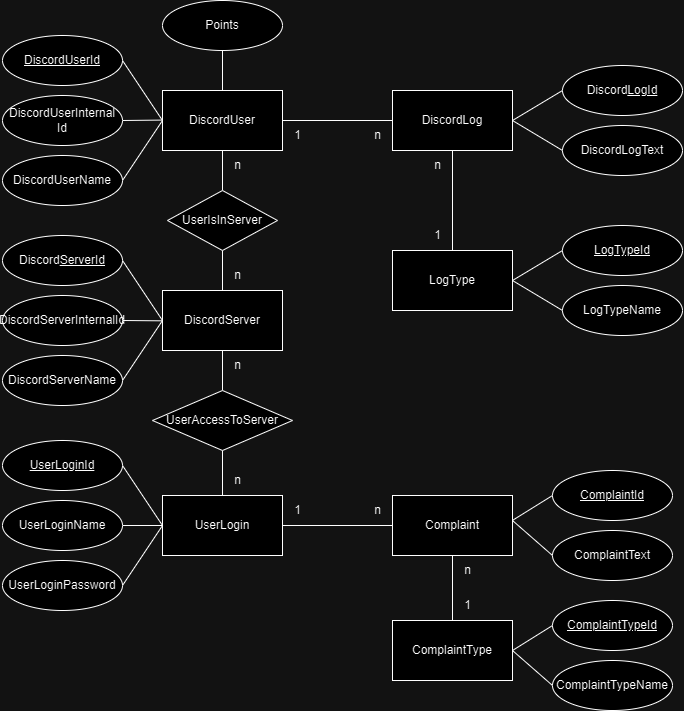

The diagram above was exported from draw.io. Its source (the exported page's mxGraphModel, read from the mxfile embedded in the PNG):
<mxGraphModel dx="1006" dy="524" grid="1" gridSize="10" guides="1" tooltips="1" connect="1" arrows="1" fold="1" page="1" pageScale="1" pageWidth="827" pageHeight="1169" math="0" shadow="0">
  <root>
    <mxCell id="0" />
    <mxCell id="1" parent="0" />
    <mxCell id="qVlCoxEAOF0iZyoJyfir-8" value="" style="edgeStyle=orthogonalEdgeStyle;rounded=0;orthogonalLoop=1;jettySize=auto;html=1;endArrow=none;endFill=0;entryX=0;entryY=0.5;entryDx=0;entryDy=0;" parent="1" source="qVlCoxEAOF0iZyoJyfir-1" target="qVlCoxEAOF0iZyoJyfir-6" edge="1">
      <mxGeometry relative="1" as="geometry">
        <mxPoint x="290" y="150" as="targetPoint" />
      </mxGeometry>
    </mxCell>
    <mxCell id="qVlCoxEAOF0iZyoJyfir-12" style="edgeStyle=orthogonalEdgeStyle;rounded=0;orthogonalLoop=1;jettySize=auto;html=1;exitX=0.5;exitY=1;exitDx=0;exitDy=0;entryX=0.5;entryY=0;entryDx=0;entryDy=0;endArrow=none;endFill=0;" parent="1" source="qVlCoxEAOF0iZyoJyfir-1" target="qVlCoxEAOF0iZyoJyfir-11" edge="1">
      <mxGeometry relative="1" as="geometry" />
    </mxCell>
    <mxCell id="qVlCoxEAOF0iZyoJyfir-1" value="DiscordUser" style="rounded=0;whiteSpace=wrap;html=1;" parent="1" vertex="1">
      <mxGeometry x="120" y="120" width="120" height="60" as="geometry" />
    </mxCell>
    <mxCell id="qVlCoxEAOF0iZyoJyfir-40" style="rounded=0;orthogonalLoop=1;jettySize=auto;html=1;exitX=0.5;exitY=1;exitDx=0;exitDy=0;entryX=0.5;entryY=0;entryDx=0;entryDy=0;endArrow=none;endFill=0;" parent="1" source="qVlCoxEAOF0iZyoJyfir-2" target="qVlCoxEAOF0iZyoJyfir-39" edge="1">
      <mxGeometry relative="1" as="geometry" />
    </mxCell>
    <mxCell id="qVlCoxEAOF0iZyoJyfir-2" value="DiscordServer" style="rounded=0;whiteSpace=wrap;html=1;" parent="1" vertex="1">
      <mxGeometry x="120" y="320" width="120" height="60" as="geometry" />
    </mxCell>
    <mxCell id="qVlCoxEAOF0iZyoJyfir-16" style="rounded=0;orthogonalLoop=1;jettySize=auto;html=1;exitX=1;exitY=0.5;exitDx=0;exitDy=0;entryX=0;entryY=0.5;entryDx=0;entryDy=0;endArrow=none;endFill=0;" parent="1" source="qVlCoxEAOF0iZyoJyfir-3" target="qVlCoxEAOF0iZyoJyfir-1" edge="1">
      <mxGeometry relative="1" as="geometry" />
    </mxCell>
    <mxCell id="qVlCoxEAOF0iZyoJyfir-3" value="&lt;u&gt;DiscordUserId&lt;/u&gt;" style="ellipse;whiteSpace=wrap;html=1;" parent="1" vertex="1">
      <mxGeometry x="-40" y="65" width="120" height="50" as="geometry" />
    </mxCell>
    <mxCell id="qVlCoxEAOF0iZyoJyfir-15" style="rounded=0;orthogonalLoop=1;jettySize=auto;html=1;exitX=1;exitY=0.5;exitDx=0;exitDy=0;endArrow=none;endFill=0;" parent="1" source="qVlCoxEAOF0iZyoJyfir-4" edge="1">
      <mxGeometry relative="1" as="geometry">
        <mxPoint x="120" y="149.57142857142856" as="targetPoint" />
      </mxGeometry>
    </mxCell>
    <mxCell id="qVlCoxEAOF0iZyoJyfir-4" value="DiscordUserInternal Id" style="ellipse;whiteSpace=wrap;html=1;" parent="1" vertex="1">
      <mxGeometry x="-40" y="125" width="120" height="50" as="geometry" />
    </mxCell>
    <mxCell id="qVlCoxEAOF0iZyoJyfir-14" style="rounded=0;orthogonalLoop=1;jettySize=auto;html=1;exitX=1;exitY=0.5;exitDx=0;exitDy=0;entryX=0;entryY=0.5;entryDx=0;entryDy=0;endArrow=none;endFill=0;" parent="1" source="qVlCoxEAOF0iZyoJyfir-5" target="qVlCoxEAOF0iZyoJyfir-1" edge="1">
      <mxGeometry relative="1" as="geometry" />
    </mxCell>
    <mxCell id="qVlCoxEAOF0iZyoJyfir-5" value="DiscordUserName" style="ellipse;whiteSpace=wrap;html=1;" parent="1" vertex="1">
      <mxGeometry x="-40" y="185" width="120" height="50" as="geometry" />
    </mxCell>
    <mxCell id="qVlCoxEAOF0iZyoJyfir-49" style="edgeStyle=orthogonalEdgeStyle;rounded=0;orthogonalLoop=1;jettySize=auto;html=1;exitX=0.5;exitY=1;exitDx=0;exitDy=0;entryX=0.5;entryY=0;entryDx=0;entryDy=0;endArrow=none;endFill=0;" parent="1" source="qVlCoxEAOF0iZyoJyfir-6" target="qVlCoxEAOF0iZyoJyfir-48" edge="1">
      <mxGeometry relative="1" as="geometry" />
    </mxCell>
    <mxCell id="qVlCoxEAOF0iZyoJyfir-6" value="DiscordLog" style="rounded=0;whiteSpace=wrap;html=1;" parent="1" vertex="1">
      <mxGeometry x="350" y="120" width="120" height="60" as="geometry" />
    </mxCell>
    <mxCell id="qVlCoxEAOF0iZyoJyfir-13" style="edgeStyle=orthogonalEdgeStyle;rounded=0;orthogonalLoop=1;jettySize=auto;html=1;exitX=0.5;exitY=1;exitDx=0;exitDy=0;entryX=0.5;entryY=0;entryDx=0;entryDy=0;endArrow=none;endFill=0;" parent="1" source="qVlCoxEAOF0iZyoJyfir-11" target="qVlCoxEAOF0iZyoJyfir-2" edge="1">
      <mxGeometry relative="1" as="geometry" />
    </mxCell>
    <mxCell id="qVlCoxEAOF0iZyoJyfir-11" value="UserIsInServer" style="rhombus;whiteSpace=wrap;html=1;" parent="1" vertex="1">
      <mxGeometry x="125" y="220" width="110" height="60" as="geometry" />
    </mxCell>
    <mxCell id="qVlCoxEAOF0iZyoJyfir-20" style="rounded=0;orthogonalLoop=1;jettySize=auto;html=1;exitX=1;exitY=0.5;exitDx=0;exitDy=0;entryX=0;entryY=0.5;entryDx=0;entryDy=0;endArrow=none;endFill=0;" parent="1" source="qVlCoxEAOF0iZyoJyfir-17" target="qVlCoxEAOF0iZyoJyfir-2" edge="1">
      <mxGeometry relative="1" as="geometry" />
    </mxCell>
    <mxCell id="qVlCoxEAOF0iZyoJyfir-17" value="Discord&lt;u&gt;ServerId&lt;/u&gt;" style="ellipse;whiteSpace=wrap;html=1;" parent="1" vertex="1">
      <mxGeometry x="-40" y="265" width="120" height="50" as="geometry" />
    </mxCell>
    <mxCell id="qVlCoxEAOF0iZyoJyfir-21" style="rounded=0;orthogonalLoop=1;jettySize=auto;html=1;exitX=1;exitY=0.5;exitDx=0;exitDy=0;endArrow=none;endFill=0;" parent="1" source="qVlCoxEAOF0iZyoJyfir-18" edge="1">
      <mxGeometry relative="1" as="geometry">
        <mxPoint x="120" y="350.33333333333337" as="targetPoint" />
      </mxGeometry>
    </mxCell>
    <mxCell id="qVlCoxEAOF0iZyoJyfir-18" value="DiscordServerInternalId" style="ellipse;whiteSpace=wrap;html=1;" parent="1" vertex="1">
      <mxGeometry x="-40" y="325" width="120" height="50" as="geometry" />
    </mxCell>
    <mxCell id="qVlCoxEAOF0iZyoJyfir-22" style="rounded=0;orthogonalLoop=1;jettySize=auto;html=1;exitX=1;exitY=0.5;exitDx=0;exitDy=0;endArrow=none;endFill=0;" parent="1" source="qVlCoxEAOF0iZyoJyfir-19" edge="1">
      <mxGeometry relative="1" as="geometry">
        <mxPoint x="120" y="350" as="targetPoint" />
      </mxGeometry>
    </mxCell>
    <mxCell id="qVlCoxEAOF0iZyoJyfir-19" value="DiscordServerName" style="ellipse;whiteSpace=wrap;html=1;" parent="1" vertex="1">
      <mxGeometry x="-40" y="385" width="120" height="50" as="geometry" />
    </mxCell>
    <mxCell id="qVlCoxEAOF0iZyoJyfir-29" style="rounded=0;orthogonalLoop=1;jettySize=auto;html=1;exitX=0;exitY=0.5;exitDx=0;exitDy=0;endArrow=none;endFill=0;" parent="1" source="qVlCoxEAOF0iZyoJyfir-25" edge="1">
      <mxGeometry relative="1" as="geometry">
        <mxPoint x="470" y="150" as="targetPoint" />
      </mxGeometry>
    </mxCell>
    <mxCell id="qVlCoxEAOF0iZyoJyfir-25" value="Discord&lt;u&gt;LogId&lt;/u&gt;" style="ellipse;whiteSpace=wrap;html=1;" parent="1" vertex="1">
      <mxGeometry x="520" y="95" width="120" height="50" as="geometry" />
    </mxCell>
    <mxCell id="qVlCoxEAOF0iZyoJyfir-27" style="rounded=0;orthogonalLoop=1;jettySize=auto;html=1;exitX=0;exitY=0.5;exitDx=0;exitDy=0;entryX=1;entryY=0.5;entryDx=0;entryDy=0;endArrow=none;endFill=0;" parent="1" source="qVlCoxEAOF0iZyoJyfir-26" target="qVlCoxEAOF0iZyoJyfir-6" edge="1">
      <mxGeometry relative="1" as="geometry" />
    </mxCell>
    <mxCell id="qVlCoxEAOF0iZyoJyfir-26" value="DiscordLogText" style="ellipse;whiteSpace=wrap;html=1;" parent="1" vertex="1">
      <mxGeometry x="520" y="155" width="120" height="50" as="geometry" />
    </mxCell>
    <mxCell id="qVlCoxEAOF0iZyoJyfir-31" style="rounded=0;orthogonalLoop=1;jettySize=auto;html=1;exitX=0.5;exitY=1;exitDx=0;exitDy=0;entryX=0.5;entryY=0;entryDx=0;entryDy=0;endArrow=none;endFill=0;" parent="1" source="qVlCoxEAOF0iZyoJyfir-30" target="qVlCoxEAOF0iZyoJyfir-1" edge="1">
      <mxGeometry relative="1" as="geometry" />
    </mxCell>
    <mxCell id="qVlCoxEAOF0iZyoJyfir-30" value="Points" style="ellipse;whiteSpace=wrap;html=1;" parent="1" vertex="1">
      <mxGeometry x="120" y="30" width="120" height="50" as="geometry" />
    </mxCell>
    <mxCell id="qVlCoxEAOF0iZyoJyfir-43" style="rounded=0;orthogonalLoop=1;jettySize=auto;html=1;exitX=1;exitY=0.5;exitDx=0;exitDy=0;entryX=0;entryY=0.5;entryDx=0;entryDy=0;endArrow=none;endFill=0;" parent="1" source="qVlCoxEAOF0iZyoJyfir-32" target="qVlCoxEAOF0iZyoJyfir-42" edge="1">
      <mxGeometry relative="1" as="geometry" />
    </mxCell>
    <mxCell id="qVlCoxEAOF0iZyoJyfir-32" value="UserLogin" style="rounded=0;whiteSpace=wrap;html=1;" parent="1" vertex="1">
      <mxGeometry x="120" y="525" width="120" height="60" as="geometry" />
    </mxCell>
    <mxCell id="qVlCoxEAOF0iZyoJyfir-36" style="rounded=0;orthogonalLoop=1;jettySize=auto;html=1;exitX=1;exitY=0.5;exitDx=0;exitDy=0;entryX=0;entryY=0.5;entryDx=0;entryDy=0;endArrow=none;endFill=0;" parent="1" source="qVlCoxEAOF0iZyoJyfir-33" target="qVlCoxEAOF0iZyoJyfir-32" edge="1">
      <mxGeometry relative="1" as="geometry" />
    </mxCell>
    <mxCell id="qVlCoxEAOF0iZyoJyfir-33" value="&lt;u&gt;UserLoginId&lt;/u&gt;" style="ellipse;whiteSpace=wrap;html=1;" parent="1" vertex="1">
      <mxGeometry x="-40" y="470" width="120" height="50" as="geometry" />
    </mxCell>
    <mxCell id="qVlCoxEAOF0iZyoJyfir-37" style="rounded=0;orthogonalLoop=1;jettySize=auto;html=1;exitX=1;exitY=0.5;exitDx=0;exitDy=0;endArrow=none;endFill=0;entryX=0;entryY=0.5;entryDx=0;entryDy=0;" parent="1" source="qVlCoxEAOF0iZyoJyfir-34" target="qVlCoxEAOF0iZyoJyfir-32" edge="1">
      <mxGeometry relative="1" as="geometry">
        <mxPoint x="120" y="554.6666666666667" as="targetPoint" />
      </mxGeometry>
    </mxCell>
    <mxCell id="qVlCoxEAOF0iZyoJyfir-34" value="UserLoginName" style="ellipse;whiteSpace=wrap;html=1;" parent="1" vertex="1">
      <mxGeometry x="-40" y="530" width="120" height="50" as="geometry" />
    </mxCell>
    <mxCell id="qVlCoxEAOF0iZyoJyfir-38" style="rounded=0;orthogonalLoop=1;jettySize=auto;html=1;exitX=1;exitY=0.5;exitDx=0;exitDy=0;endArrow=none;endFill=0;entryX=0;entryY=0.5;entryDx=0;entryDy=0;" parent="1" source="qVlCoxEAOF0iZyoJyfir-35" target="qVlCoxEAOF0iZyoJyfir-32" edge="1">
      <mxGeometry relative="1" as="geometry">
        <mxPoint x="120" y="559.9999999999999" as="targetPoint" />
      </mxGeometry>
    </mxCell>
    <mxCell id="qVlCoxEAOF0iZyoJyfir-35" value="UserLoginPassword" style="ellipse;whiteSpace=wrap;html=1;" parent="1" vertex="1">
      <mxGeometry x="-40" y="590" width="120" height="50" as="geometry" />
    </mxCell>
    <mxCell id="qVlCoxEAOF0iZyoJyfir-41" style="rounded=0;orthogonalLoop=1;jettySize=auto;html=1;exitX=0.5;exitY=1;exitDx=0;exitDy=0;entryX=0.5;entryY=0;entryDx=0;entryDy=0;endArrow=none;endFill=0;" parent="1" source="qVlCoxEAOF0iZyoJyfir-39" target="qVlCoxEAOF0iZyoJyfir-32" edge="1">
      <mxGeometry relative="1" as="geometry" />
    </mxCell>
    <mxCell id="qVlCoxEAOF0iZyoJyfir-39" value="UserAccessToServer" style="rhombus;whiteSpace=wrap;html=1;" parent="1" vertex="1">
      <mxGeometry x="110" y="420" width="140" height="60" as="geometry" />
    </mxCell>
    <mxCell id="qVlCoxEAOF0iZyoJyfir-42" value="Complaint" style="rounded=0;whiteSpace=wrap;html=1;" parent="1" vertex="1">
      <mxGeometry x="350" y="525" width="120" height="60" as="geometry" />
    </mxCell>
    <mxCell id="qVlCoxEAOF0iZyoJyfir-50" style="rounded=0;orthogonalLoop=1;jettySize=auto;html=1;exitX=0;exitY=0.5;exitDx=0;exitDy=0;entryX=0.998;entryY=0.417;entryDx=0;entryDy=0;endArrow=none;endFill=0;entryPerimeter=0;" parent="1" source="qVlCoxEAOF0iZyoJyfir-44" target="qVlCoxEAOF0iZyoJyfir-42" edge="1">
      <mxGeometry relative="1" as="geometry" />
    </mxCell>
    <mxCell id="qVlCoxEAOF0iZyoJyfir-44" value="&lt;u&gt;ComplaintId&lt;/u&gt;" style="ellipse;whiteSpace=wrap;html=1;" parent="1" vertex="1">
      <mxGeometry x="510" y="500" width="120" height="50" as="geometry" />
    </mxCell>
    <mxCell id="qVlCoxEAOF0iZyoJyfir-51" style="rounded=0;orthogonalLoop=1;jettySize=auto;html=1;exitX=0;exitY=0.5;exitDx=0;exitDy=0;endArrow=none;endFill=0;" parent="1" source="qVlCoxEAOF0iZyoJyfir-45" edge="1">
      <mxGeometry relative="1" as="geometry">
        <mxPoint x="470" y="550" as="targetPoint" />
      </mxGeometry>
    </mxCell>
    <mxCell id="qVlCoxEAOF0iZyoJyfir-45" value="ComplaintText" style="ellipse;whiteSpace=wrap;html=1;" parent="1" vertex="1">
      <mxGeometry x="510" y="560" width="120" height="50" as="geometry" />
    </mxCell>
    <mxCell id="qVlCoxEAOF0iZyoJyfir-52" value="" style="edgeStyle=orthogonalEdgeStyle;rounded=0;orthogonalLoop=1;jettySize=auto;html=1;endArrow=none;endFill=0;" parent="1" source="qVlCoxEAOF0iZyoJyfir-47" target="qVlCoxEAOF0iZyoJyfir-42" edge="1">
      <mxGeometry relative="1" as="geometry" />
    </mxCell>
    <mxCell id="qVlCoxEAOF0iZyoJyfir-47" value="ComplaintType" style="rounded=0;whiteSpace=wrap;html=1;" parent="1" vertex="1">
      <mxGeometry x="350" y="650" width="120" height="60" as="geometry" />
    </mxCell>
    <mxCell id="qVlCoxEAOF0iZyoJyfir-48" value="LogType" style="rounded=0;whiteSpace=wrap;html=1;" parent="1" vertex="1">
      <mxGeometry x="350" y="280" width="120" height="60" as="geometry" />
    </mxCell>
    <mxCell id="qVlCoxEAOF0iZyoJyfir-53" style="rounded=0;orthogonalLoop=1;jettySize=auto;html=1;exitX=0;exitY=0.5;exitDx=0;exitDy=0;entryX=1;entryY=0.5;entryDx=0;entryDy=0;endArrow=none;endFill=0;" parent="1" source="qVlCoxEAOF0iZyoJyfir-54" target="qVlCoxEAOF0iZyoJyfir-47" edge="1">
      <mxGeometry relative="1" as="geometry">
        <mxPoint x="470" y="680" as="targetPoint" />
      </mxGeometry>
    </mxCell>
    <mxCell id="qVlCoxEAOF0iZyoJyfir-54" value="&lt;u&gt;ComplaintTypeId&lt;/u&gt;" style="ellipse;whiteSpace=wrap;html=1;" parent="1" vertex="1">
      <mxGeometry x="510" y="630" width="120" height="50" as="geometry" />
    </mxCell>
    <mxCell id="qVlCoxEAOF0iZyoJyfir-55" style="rounded=0;orthogonalLoop=1;jettySize=auto;html=1;exitX=0;exitY=0.5;exitDx=0;exitDy=0;endArrow=none;endFill=0;entryX=1;entryY=0.5;entryDx=0;entryDy=0;" parent="1" source="qVlCoxEAOF0iZyoJyfir-56" target="qVlCoxEAOF0iZyoJyfir-47" edge="1">
      <mxGeometry relative="1" as="geometry">
        <mxPoint x="470" y="680" as="targetPoint" />
      </mxGeometry>
    </mxCell>
    <mxCell id="qVlCoxEAOF0iZyoJyfir-56" value="ComplaintTypeName" style="ellipse;whiteSpace=wrap;html=1;" parent="1" vertex="1">
      <mxGeometry x="510" y="690" width="120" height="50" as="geometry" />
    </mxCell>
    <mxCell id="qVlCoxEAOF0iZyoJyfir-59" style="rounded=0;orthogonalLoop=1;jettySize=auto;html=1;exitX=0;exitY=0.5;exitDx=0;exitDy=0;entryX=1;entryY=0.5;entryDx=0;entryDy=0;endArrow=none;endFill=0;" parent="1" source="qVlCoxEAOF0iZyoJyfir-57" target="qVlCoxEAOF0iZyoJyfir-48" edge="1">
      <mxGeometry relative="1" as="geometry" />
    </mxCell>
    <mxCell id="qVlCoxEAOF0iZyoJyfir-57" value="&lt;u&gt;LogTypeId&lt;/u&gt;" style="ellipse;whiteSpace=wrap;html=1;" parent="1" vertex="1">
      <mxGeometry x="520" y="255" width="120" height="50" as="geometry" />
    </mxCell>
    <mxCell id="qVlCoxEAOF0iZyoJyfir-60" style="rounded=0;orthogonalLoop=1;jettySize=auto;html=1;exitX=0;exitY=0.5;exitDx=0;exitDy=0;entryX=1;entryY=0.5;entryDx=0;entryDy=0;endArrow=none;endFill=0;" parent="1" source="qVlCoxEAOF0iZyoJyfir-58" target="qVlCoxEAOF0iZyoJyfir-48" edge="1">
      <mxGeometry relative="1" as="geometry" />
    </mxCell>
    <mxCell id="qVlCoxEAOF0iZyoJyfir-58" value="LogTypeName" style="ellipse;whiteSpace=wrap;html=1;" parent="1" vertex="1">
      <mxGeometry x="520" y="315" width="120" height="50" as="geometry" />
    </mxCell>
    <mxCell id="qVlCoxEAOF0iZyoJyfir-61" value="n" style="text;html=1;align=center;verticalAlign=middle;resizable=0;points=[];autosize=1;strokeColor=none;fillColor=none;" parent="1" vertex="1">
      <mxGeometry x="180" y="180" width="30" height="30" as="geometry" />
    </mxCell>
    <mxCell id="qVlCoxEAOF0iZyoJyfir-62" value="n" style="text;html=1;align=center;verticalAlign=middle;resizable=0;points=[];autosize=1;strokeColor=none;fillColor=none;" parent="1" vertex="1">
      <mxGeometry x="180" y="290" width="30" height="30" as="geometry" />
    </mxCell>
    <mxCell id="qVlCoxEAOF0iZyoJyfir-63" value="n" style="text;html=1;align=center;verticalAlign=middle;resizable=0;points=[];autosize=1;strokeColor=none;fillColor=none;" parent="1" vertex="1">
      <mxGeometry x="320" y="150" width="30" height="30" as="geometry" />
    </mxCell>
    <mxCell id="qVlCoxEAOF0iZyoJyfir-66" value="n" style="text;html=1;align=center;verticalAlign=middle;resizable=0;points=[];autosize=1;strokeColor=none;fillColor=none;" parent="1" vertex="1">
      <mxGeometry x="380" y="180" width="30" height="30" as="geometry" />
    </mxCell>
    <mxCell id="qVlCoxEAOF0iZyoJyfir-67" value="1" style="text;html=1;align=center;verticalAlign=middle;resizable=0;points=[];autosize=1;strokeColor=none;fillColor=none;" parent="1" vertex="1">
      <mxGeometry x="380" y="250" width="30" height="30" as="geometry" />
    </mxCell>
    <mxCell id="qVlCoxEAOF0iZyoJyfir-69" value="n" style="text;html=1;align=center;verticalAlign=middle;resizable=0;points=[];autosize=1;strokeColor=none;fillColor=none;" parent="1" vertex="1">
      <mxGeometry x="180" y="380" width="30" height="30" as="geometry" />
    </mxCell>
    <mxCell id="qVlCoxEAOF0iZyoJyfir-70" value="n" style="text;html=1;align=center;verticalAlign=middle;resizable=0;points=[];autosize=1;strokeColor=none;fillColor=none;" parent="1" vertex="1">
      <mxGeometry x="180" y="495" width="30" height="30" as="geometry" />
    </mxCell>
    <mxCell id="qVlCoxEAOF0iZyoJyfir-71" value="n" style="text;html=1;align=center;verticalAlign=middle;resizable=0;points=[];autosize=1;strokeColor=none;fillColor=none;" parent="1" vertex="1">
      <mxGeometry x="320" y="525" width="30" height="30" as="geometry" />
    </mxCell>
    <mxCell id="qVlCoxEAOF0iZyoJyfir-72" value="1" style="text;html=1;align=center;verticalAlign=middle;resizable=0;points=[];autosize=1;strokeColor=none;fillColor=none;" parent="1" vertex="1">
      <mxGeometry x="240" y="525" width="30" height="30" as="geometry" />
    </mxCell>
    <mxCell id="qVlCoxEAOF0iZyoJyfir-73" value="n" style="text;html=1;align=center;verticalAlign=middle;resizable=0;points=[];autosize=1;strokeColor=none;fillColor=none;" parent="1" vertex="1">
      <mxGeometry x="410" y="585" width="30" height="30" as="geometry" />
    </mxCell>
    <mxCell id="qVlCoxEAOF0iZyoJyfir-74" value="1" style="text;html=1;align=center;verticalAlign=middle;resizable=0;points=[];autosize=1;strokeColor=none;fillColor=none;" parent="1" vertex="1">
      <mxGeometry x="410" y="620" width="30" height="30" as="geometry" />
    </mxCell>
    <mxCell id="IZGNwqn1PKbHJbg4HYwf-1" value="1" style="text;html=1;align=center;verticalAlign=middle;resizable=0;points=[];autosize=1;strokeColor=none;fillColor=none;" parent="1" vertex="1">
      <mxGeometry x="240" y="150" width="30" height="30" as="geometry" />
    </mxCell>
  </root>
</mxGraphModel>